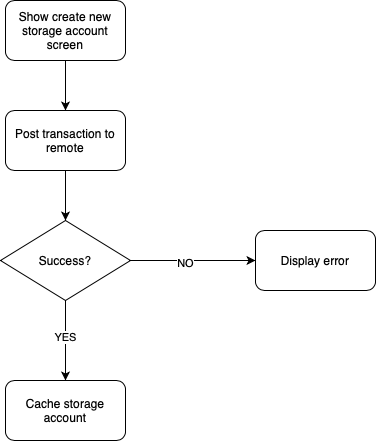

The diagram above was exported from draw.io. Its source (the exported page's mxGraphModel, read from the mxfile embedded in the PNG):
<mxGraphModel dx="1194" dy="797" grid="1" gridSize="10" guides="1" tooltips="1" connect="1" arrows="1" fold="1" page="1" pageScale="1" pageWidth="850" pageHeight="1100" math="0" shadow="0">
  <root>
    <mxCell id="0" />
    <mxCell id="1" parent="0" />
    <mxCell id="2bz3_1Zbd3goyVaKHYBo-1" value="Show create new storage account screen" style="rounded=1;whiteSpace=wrap;html=1;" vertex="1" parent="1">
      <mxGeometry x="150" y="170" width="120" height="60" as="geometry" />
    </mxCell>
    <mxCell id="2bz3_1Zbd3goyVaKHYBo-2" value="Post transaction to remote" style="rounded=1;whiteSpace=wrap;html=1;" vertex="1" parent="1">
      <mxGeometry x="150" y="280" width="120" height="60" as="geometry" />
    </mxCell>
    <mxCell id="2bz3_1Zbd3goyVaKHYBo-3" value="Success?" style="rhombus;whiteSpace=wrap;html=1;" vertex="1" parent="1">
      <mxGeometry x="145" y="390" width="130" height="80" as="geometry" />
    </mxCell>
    <mxCell id="2bz3_1Zbd3goyVaKHYBo-4" value="" style="endArrow=classic;html=1;rounded=0;exitX=1;exitY=0.5;exitDx=0;exitDy=0;entryX=0;entryY=0.5;entryDx=0;entryDy=0;" edge="1" parent="1" source="2bz3_1Zbd3goyVaKHYBo-3" target="2bz3_1Zbd3goyVaKHYBo-5">
      <mxGeometry width="50" height="50" relative="1" as="geometry">
        <mxPoint x="400" y="440" as="sourcePoint" />
        <mxPoint x="450" y="430" as="targetPoint" />
      </mxGeometry>
    </mxCell>
    <mxCell id="2bz3_1Zbd3goyVaKHYBo-9" value="NO" style="edgeLabel;html=1;align=center;verticalAlign=middle;resizable=0;points=[];" vertex="1" connectable="0" parent="2bz3_1Zbd3goyVaKHYBo-4">
      <mxGeometry x="-0.1286" y="-2" relative="1" as="geometry">
        <mxPoint as="offset" />
      </mxGeometry>
    </mxCell>
    <mxCell id="2bz3_1Zbd3goyVaKHYBo-5" value="Display error" style="rounded=1;whiteSpace=wrap;html=1;" vertex="1" parent="1">
      <mxGeometry x="400" y="400" width="120" height="60" as="geometry" />
    </mxCell>
    <mxCell id="2bz3_1Zbd3goyVaKHYBo-6" value="Cache storage account" style="rounded=1;whiteSpace=wrap;html=1;" vertex="1" parent="1">
      <mxGeometry x="150" y="550" width="120" height="60" as="geometry" />
    </mxCell>
    <mxCell id="2bz3_1Zbd3goyVaKHYBo-7" value="" style="endArrow=classic;html=1;rounded=0;exitX=0.5;exitY=1;exitDx=0;exitDy=0;entryX=0.5;entryY=0;entryDx=0;entryDy=0;" edge="1" parent="1" source="2bz3_1Zbd3goyVaKHYBo-3" target="2bz3_1Zbd3goyVaKHYBo-6">
      <mxGeometry width="50" height="50" relative="1" as="geometry">
        <mxPoint x="400" y="440" as="sourcePoint" />
        <mxPoint x="450" y="390" as="targetPoint" />
      </mxGeometry>
    </mxCell>
    <mxCell id="2bz3_1Zbd3goyVaKHYBo-10" value="YES" style="edgeLabel;html=1;align=center;verticalAlign=middle;resizable=0;points=[];" vertex="1" connectable="0" parent="2bz3_1Zbd3goyVaKHYBo-7">
      <mxGeometry x="-0.1" y="-1" relative="1" as="geometry">
        <mxPoint as="offset" />
      </mxGeometry>
    </mxCell>
    <mxCell id="2bz3_1Zbd3goyVaKHYBo-11" value="" style="endArrow=classic;html=1;rounded=0;exitX=0.5;exitY=1;exitDx=0;exitDy=0;" edge="1" parent="1" source="2bz3_1Zbd3goyVaKHYBo-1" target="2bz3_1Zbd3goyVaKHYBo-2">
      <mxGeometry width="50" height="50" relative="1" as="geometry">
        <mxPoint x="400" y="440" as="sourcePoint" />
        <mxPoint x="450" y="390" as="targetPoint" />
      </mxGeometry>
    </mxCell>
    <mxCell id="2bz3_1Zbd3goyVaKHYBo-12" value="" style="endArrow=classic;html=1;rounded=0;exitX=0.5;exitY=1;exitDx=0;exitDy=0;" edge="1" parent="1" source="2bz3_1Zbd3goyVaKHYBo-2" target="2bz3_1Zbd3goyVaKHYBo-3">
      <mxGeometry width="50" height="50" relative="1" as="geometry">
        <mxPoint x="400" y="440" as="sourcePoint" />
        <mxPoint x="450" y="390" as="targetPoint" />
      </mxGeometry>
    </mxCell>
  </root>
</mxGraphModel>